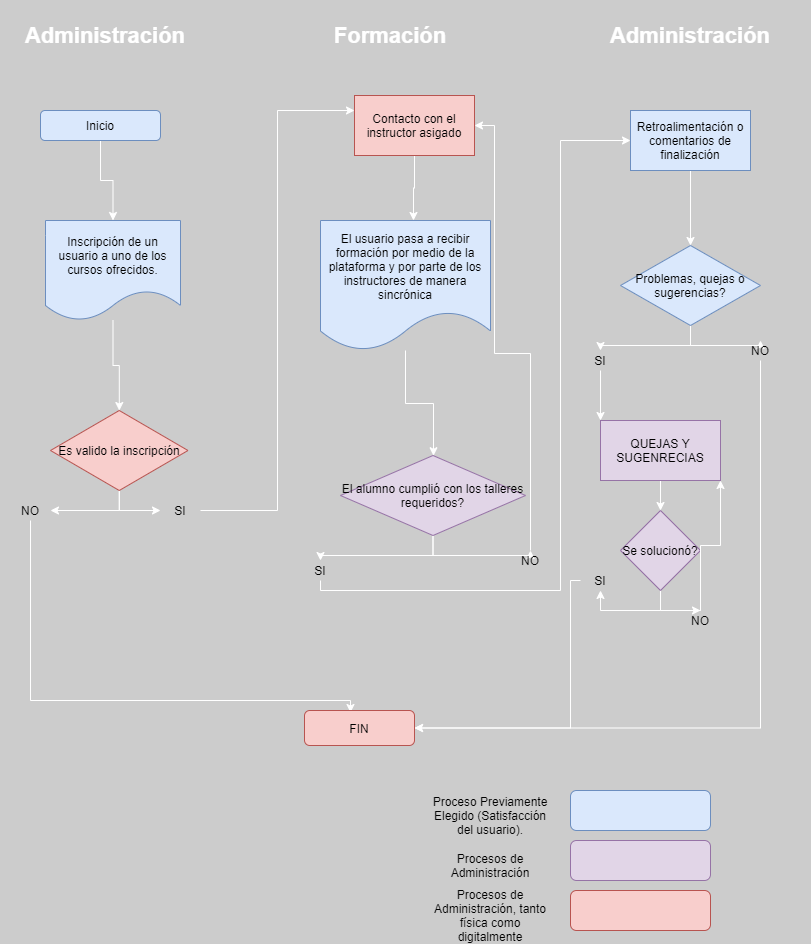

The diagram above was exported from draw.io. Its source (the exported page's mxGraphModel, read from the mxfile embedded in the PNG):
<mxGraphModel dx="1365" dy="794" grid="1" gridSize="10" guides="1" tooltips="1" connect="1" arrows="1" fold="1" page="1" pageScale="1" pageWidth="827" pageHeight="1169" background="#CCCCCC" math="0" shadow="0">
  <root>
    <mxCell id="0" />
    <mxCell id="1" parent="0" />
    <mxCell id="ggHi2MfkiVqWgaHe4agL-7" value="" style="edgeStyle=orthogonalEdgeStyle;rounded=0;orthogonalLoop=1;jettySize=auto;html=1;strokeColor=#FFFFFF;" edge="1" parent="1" source="ggHi2MfkiVqWgaHe4agL-2" target="ggHi2MfkiVqWgaHe4agL-5">
      <mxGeometry relative="1" as="geometry" />
    </mxCell>
    <mxCell id="ggHi2MfkiVqWgaHe4agL-2" value="Inicio" style="rounded=1;whiteSpace=wrap;html=1;fillColor=#dae8fc;strokeColor=#6c8ebf;" vertex="1" parent="1">
      <mxGeometry x="40" y="110" width="120" height="30" as="geometry" />
    </mxCell>
    <mxCell id="ggHi2MfkiVqWgaHe4agL-3" value="&lt;font style=&quot;font-size: 22px&quot; color=&quot;#ffffff&quot;&gt;&lt;b&gt;Administración&lt;/b&gt;&lt;/font&gt;" style="text;html=1;strokeColor=none;fillColor=none;align=center;verticalAlign=middle;whiteSpace=wrap;rounded=0;" vertex="1" parent="1">
      <mxGeometry width="210" height="70" as="geometry" />
    </mxCell>
    <mxCell id="ggHi2MfkiVqWgaHe4agL-14" value="" style="edgeStyle=orthogonalEdgeStyle;rounded=0;orthogonalLoop=1;jettySize=auto;html=1;strokeColor=#FFFFFF;" edge="1" parent="1" source="ggHi2MfkiVqWgaHe4agL-5" target="ggHi2MfkiVqWgaHe4agL-13">
      <mxGeometry relative="1" as="geometry" />
    </mxCell>
    <mxCell id="ggHi2MfkiVqWgaHe4agL-5" value="Inscripción de un usuario a uno de los cursos ofrecidos." style="shape=document;whiteSpace=wrap;html=1;boundedLbl=1;fillColor=#dae8fc;strokeColor=#6c8ebf;" vertex="1" parent="1">
      <mxGeometry x="45" y="220" width="135" height="100" as="geometry" />
    </mxCell>
    <mxCell id="ggHi2MfkiVqWgaHe4agL-9" value="&lt;font color=&quot;#ffffff&quot;&gt;&lt;span style=&quot;font-size: 22px&quot;&gt;&lt;b&gt;Formación&lt;/b&gt;&lt;/span&gt;&lt;/font&gt;" style="text;html=1;strokeColor=none;fillColor=none;align=center;verticalAlign=middle;whiteSpace=wrap;rounded=0;" vertex="1" parent="1">
      <mxGeometry x="270" width="240" height="70" as="geometry" />
    </mxCell>
    <mxCell id="ggHi2MfkiVqWgaHe4agL-27" value="" style="edgeStyle=orthogonalEdgeStyle;rounded=0;orthogonalLoop=1;jettySize=auto;html=1;strokeColor=#FFFFFF;" edge="1" parent="1" source="ggHi2MfkiVqWgaHe4agL-11" target="ggHi2MfkiVqWgaHe4agL-26">
      <mxGeometry relative="1" as="geometry">
        <Array as="points">
          <mxPoint x="405" y="403" />
          <mxPoint x="433" y="403" />
        </Array>
      </mxGeometry>
    </mxCell>
    <mxCell id="ggHi2MfkiVqWgaHe4agL-11" value="El usuario pasa a recibir formación por medio de la plataforma y por parte de los instructores de manera sincrónica" style="shape=document;whiteSpace=wrap;html=1;boundedLbl=1;fillColor=#dae8fc;strokeColor=#6c8ebf;" vertex="1" parent="1">
      <mxGeometry x="320" y="220" width="170" height="130" as="geometry" />
    </mxCell>
    <mxCell id="ggHi2MfkiVqWgaHe4agL-21" style="edgeStyle=orthogonalEdgeStyle;rounded=0;orthogonalLoop=1;jettySize=auto;html=1;entryX=1;entryY=0.5;entryDx=0;entryDy=0;strokeColor=#FFFFFF;" edge="1" parent="1" source="ggHi2MfkiVqWgaHe4agL-13" target="ggHi2MfkiVqWgaHe4agL-17">
      <mxGeometry relative="1" as="geometry" />
    </mxCell>
    <mxCell id="ggHi2MfkiVqWgaHe4agL-24" style="edgeStyle=orthogonalEdgeStyle;rounded=0;orthogonalLoop=1;jettySize=auto;html=1;entryX=0;entryY=0.5;entryDx=0;entryDy=0;strokeColor=#FFFFFF;" edge="1" parent="1" source="ggHi2MfkiVqWgaHe4agL-13" target="ggHi2MfkiVqWgaHe4agL-18">
      <mxGeometry relative="1" as="geometry" />
    </mxCell>
    <mxCell id="ggHi2MfkiVqWgaHe4agL-13" value="Es valido la inscripción" style="rhombus;whiteSpace=wrap;html=1;fillColor=#f8cecc;strokeColor=#b85450;" vertex="1" parent="1">
      <mxGeometry x="50" y="410" width="137.5" height="80" as="geometry" />
    </mxCell>
    <mxCell id="ggHi2MfkiVqWgaHe4agL-23" style="edgeStyle=orthogonalEdgeStyle;rounded=0;orthogonalLoop=1;jettySize=auto;html=1;entryX=0.418;entryY=0.057;entryDx=0;entryDy=0;entryPerimeter=0;strokeColor=#FFFFFF;" edge="1" parent="1" source="ggHi2MfkiVqWgaHe4agL-17" target="ggHi2MfkiVqWgaHe4agL-22">
      <mxGeometry relative="1" as="geometry">
        <Array as="points">
          <mxPoint x="30" y="700" />
          <mxPoint x="350" y="700" />
        </Array>
      </mxGeometry>
    </mxCell>
    <mxCell id="ggHi2MfkiVqWgaHe4agL-17" value="NO" style="text;html=1;strokeColor=none;fillColor=none;align=center;verticalAlign=middle;whiteSpace=wrap;rounded=0;rotation=0;" vertex="1" parent="1">
      <mxGeometry x="10" y="500" width="40" height="20" as="geometry" />
    </mxCell>
    <mxCell id="ggHi2MfkiVqWgaHe4agL-25" style="edgeStyle=orthogonalEdgeStyle;rounded=0;orthogonalLoop=1;jettySize=auto;html=1;strokeColor=#FFFFFF;entryX=0;entryY=0.25;entryDx=0;entryDy=0;" edge="1" parent="1" source="ggHi2MfkiVqWgaHe4agL-18" target="ggHi2MfkiVqWgaHe4agL-33">
      <mxGeometry relative="1" as="geometry">
        <mxPoint x="260" y="130" as="targetPoint" />
      </mxGeometry>
    </mxCell>
    <mxCell id="ggHi2MfkiVqWgaHe4agL-18" value="SI" style="text;html=1;strokeColor=none;fillColor=none;align=center;verticalAlign=middle;whiteSpace=wrap;rounded=0;" vertex="1" parent="1">
      <mxGeometry x="160" y="500" width="40" height="20" as="geometry" />
    </mxCell>
    <mxCell id="ggHi2MfkiVqWgaHe4agL-22" value="FIN" style="rounded=1;whiteSpace=wrap;html=1;fillColor=#f8cecc;strokeColor=#b85450;" vertex="1" parent="1">
      <mxGeometry x="304" y="710" width="110" height="35" as="geometry" />
    </mxCell>
    <mxCell id="ggHi2MfkiVqWgaHe4agL-28" style="edgeStyle=orthogonalEdgeStyle;rounded=0;orthogonalLoop=1;jettySize=auto;html=1;strokeColor=#FFFFFF;" edge="1" parent="1" source="ggHi2MfkiVqWgaHe4agL-26" target="ggHi2MfkiVqWgaHe4agL-29">
      <mxGeometry relative="1" as="geometry">
        <mxPoint x="320" y="570" as="targetPoint" />
      </mxGeometry>
    </mxCell>
    <mxCell id="ggHi2MfkiVqWgaHe4agL-30" style="edgeStyle=orthogonalEdgeStyle;rounded=0;orthogonalLoop=1;jettySize=auto;html=1;strokeColor=#FFFFFF;" edge="1" parent="1" source="ggHi2MfkiVqWgaHe4agL-26" target="ggHi2MfkiVqWgaHe4agL-31">
      <mxGeometry relative="1" as="geometry">
        <mxPoint x="520" y="560" as="targetPoint" />
      </mxGeometry>
    </mxCell>
    <mxCell id="ggHi2MfkiVqWgaHe4agL-26" value="El alumno cumplió con los talleres requeridos?" style="rhombus;whiteSpace=wrap;html=1;strokeColor=#9673a6;fillColor=#e1d5e7;" vertex="1" parent="1">
      <mxGeometry x="340" y="455" width="185" height="80" as="geometry" />
    </mxCell>
    <mxCell id="ggHi2MfkiVqWgaHe4agL-38" style="edgeStyle=orthogonalEdgeStyle;rounded=0;orthogonalLoop=1;jettySize=auto;html=1;strokeColor=#FFFFFF;" edge="1" parent="1" source="ggHi2MfkiVqWgaHe4agL-29" target="ggHi2MfkiVqWgaHe4agL-37">
      <mxGeometry relative="1" as="geometry">
        <Array as="points">
          <mxPoint x="320" y="590" />
          <mxPoint x="560" y="590" />
          <mxPoint x="560" y="140" />
        </Array>
      </mxGeometry>
    </mxCell>
    <mxCell id="ggHi2MfkiVqWgaHe4agL-29" value="SI" style="text;html=1;strokeColor=none;fillColor=none;align=center;verticalAlign=middle;whiteSpace=wrap;rounded=0;" vertex="1" parent="1">
      <mxGeometry x="300" y="560" width="40" height="20" as="geometry" />
    </mxCell>
    <mxCell id="ggHi2MfkiVqWgaHe4agL-39" style="edgeStyle=orthogonalEdgeStyle;rounded=0;orthogonalLoop=1;jettySize=auto;html=1;strokeColor=#FFFFFF;entryX=1;entryY=0.5;entryDx=0;entryDy=0;" edge="1" parent="1" source="ggHi2MfkiVqWgaHe4agL-31" target="ggHi2MfkiVqWgaHe4agL-33">
      <mxGeometry relative="1" as="geometry">
        <mxPoint x="520" y="120" as="targetPoint" />
        <Array as="points">
          <mxPoint x="530" y="353" />
          <mxPoint x="494" y="353" />
          <mxPoint x="494" y="125" />
        </Array>
      </mxGeometry>
    </mxCell>
    <mxCell id="ggHi2MfkiVqWgaHe4agL-31" value="NO" style="text;html=1;strokeColor=none;fillColor=none;align=center;verticalAlign=middle;whiteSpace=wrap;rounded=0;" vertex="1" parent="1">
      <mxGeometry x="510" y="550" width="40" height="20" as="geometry" />
    </mxCell>
    <mxCell id="ggHi2MfkiVqWgaHe4agL-34" style="edgeStyle=orthogonalEdgeStyle;rounded=0;orthogonalLoop=1;jettySize=auto;html=1;entryX=0.547;entryY=0;entryDx=0;entryDy=0;entryPerimeter=0;strokeColor=#FFFFFF;" edge="1" parent="1" source="ggHi2MfkiVqWgaHe4agL-33" target="ggHi2MfkiVqWgaHe4agL-11">
      <mxGeometry relative="1" as="geometry" />
    </mxCell>
    <mxCell id="ggHi2MfkiVqWgaHe4agL-33" value="Contacto con el instructor asigado" style="rounded=0;whiteSpace=wrap;html=1;fillColor=#f8cecc;strokeColor=#b85450;" vertex="1" parent="1">
      <mxGeometry x="354" y="95" width="120" height="60" as="geometry" />
    </mxCell>
    <mxCell id="ggHi2MfkiVqWgaHe4agL-36" value="&lt;font color=&quot;#ffffff&quot;&gt;&lt;span style=&quot;font-size: 22px&quot;&gt;&lt;b&gt;Administración&lt;/b&gt;&lt;/span&gt;&lt;/font&gt;" style="text;html=1;strokeColor=none;fillColor=none;align=center;verticalAlign=middle;whiteSpace=wrap;rounded=0;" vertex="1" parent="1">
      <mxGeometry x="570" width="240" height="70" as="geometry" />
    </mxCell>
    <mxCell id="ggHi2MfkiVqWgaHe4agL-41" value="" style="edgeStyle=orthogonalEdgeStyle;rounded=0;orthogonalLoop=1;jettySize=auto;html=1;strokeColor=#FFFFFF;" edge="1" parent="1" source="ggHi2MfkiVqWgaHe4agL-37" target="ggHi2MfkiVqWgaHe4agL-40">
      <mxGeometry relative="1" as="geometry" />
    </mxCell>
    <mxCell id="ggHi2MfkiVqWgaHe4agL-37" value="Retroalimentación o comentarios de finalización" style="rounded=0;whiteSpace=wrap;html=1;fillColor=#dae8fc;strokeColor=#6c8ebf;" vertex="1" parent="1">
      <mxGeometry x="630" y="110" width="120" height="60" as="geometry" />
    </mxCell>
    <mxCell id="ggHi2MfkiVqWgaHe4agL-42" style="edgeStyle=orthogonalEdgeStyle;rounded=0;orthogonalLoop=1;jettySize=auto;html=1;strokeColor=#FFFFFF;" edge="1" parent="1" source="ggHi2MfkiVqWgaHe4agL-40" target="ggHi2MfkiVqWgaHe4agL-43">
      <mxGeometry relative="1" as="geometry">
        <mxPoint x="600" y="360" as="targetPoint" />
      </mxGeometry>
    </mxCell>
    <mxCell id="ggHi2MfkiVqWgaHe4agL-44" style="edgeStyle=orthogonalEdgeStyle;rounded=0;orthogonalLoop=1;jettySize=auto;html=1;strokeColor=#FFFFFF;" edge="1" parent="1" source="ggHi2MfkiVqWgaHe4agL-40" target="ggHi2MfkiVqWgaHe4agL-45">
      <mxGeometry relative="1" as="geometry">
        <mxPoint x="760" y="350" as="targetPoint" />
      </mxGeometry>
    </mxCell>
    <mxCell id="ggHi2MfkiVqWgaHe4agL-40" value="Problemas, quejas o sugerencias?" style="rhombus;whiteSpace=wrap;html=1;rounded=0;strokeColor=#6c8ebf;fillColor=#dae8fc;" vertex="1" parent="1">
      <mxGeometry x="620" y="245" width="140" height="80" as="geometry" />
    </mxCell>
    <mxCell id="ggHi2MfkiVqWgaHe4agL-48" style="edgeStyle=orthogonalEdgeStyle;rounded=0;orthogonalLoop=1;jettySize=auto;html=1;entryX=0;entryY=0;entryDx=0;entryDy=0;strokeColor=#FFFFFF;" edge="1" parent="1" source="ggHi2MfkiVqWgaHe4agL-43" target="ggHi2MfkiVqWgaHe4agL-47">
      <mxGeometry relative="1" as="geometry" />
    </mxCell>
    <mxCell id="ggHi2MfkiVqWgaHe4agL-43" value="SI" style="text;html=1;strokeColor=none;fillColor=none;align=center;verticalAlign=middle;whiteSpace=wrap;rounded=0;" vertex="1" parent="1">
      <mxGeometry x="580" y="350" width="40" height="20" as="geometry" />
    </mxCell>
    <mxCell id="ggHi2MfkiVqWgaHe4agL-46" style="edgeStyle=orthogonalEdgeStyle;rounded=0;orthogonalLoop=1;jettySize=auto;html=1;strokeColor=#FFFFFF;entryX=1;entryY=0.5;entryDx=0;entryDy=0;" edge="1" parent="1" source="ggHi2MfkiVqWgaHe4agL-45" target="ggHi2MfkiVqWgaHe4agL-22">
      <mxGeometry relative="1" as="geometry">
        <mxPoint x="770" y="730" as="targetPoint" />
        <Array as="points">
          <mxPoint x="760" y="728" />
        </Array>
      </mxGeometry>
    </mxCell>
    <mxCell id="ggHi2MfkiVqWgaHe4agL-45" value="NO" style="text;html=1;strokeColor=none;fillColor=none;align=center;verticalAlign=middle;whiteSpace=wrap;rounded=0;" vertex="1" parent="1">
      <mxGeometry x="740" y="340" width="40" height="20" as="geometry" />
    </mxCell>
    <mxCell id="ggHi2MfkiVqWgaHe4agL-52" value="" style="edgeStyle=orthogonalEdgeStyle;rounded=0;orthogonalLoop=1;jettySize=auto;html=1;strokeColor=#FFFFFF;" edge="1" parent="1" source="ggHi2MfkiVqWgaHe4agL-47" target="ggHi2MfkiVqWgaHe4agL-51">
      <mxGeometry relative="1" as="geometry" />
    </mxCell>
    <mxCell id="ggHi2MfkiVqWgaHe4agL-47" value="QUEJAS Y SUGENRECIAS" style="rounded=0;whiteSpace=wrap;html=1;fillColor=#e1d5e7;strokeColor=#9673a6;" vertex="1" parent="1">
      <mxGeometry x="600" y="420" width="120" height="60" as="geometry" />
    </mxCell>
    <mxCell id="ggHi2MfkiVqWgaHe4agL-53" style="edgeStyle=orthogonalEdgeStyle;rounded=0;orthogonalLoop=1;jettySize=auto;html=1;strokeColor=#FFFFFF;" edge="1" parent="1" source="ggHi2MfkiVqWgaHe4agL-51" target="ggHi2MfkiVqWgaHe4agL-54">
      <mxGeometry relative="1" as="geometry">
        <mxPoint x="600" y="580" as="targetPoint" />
      </mxGeometry>
    </mxCell>
    <mxCell id="ggHi2MfkiVqWgaHe4agL-56" style="edgeStyle=orthogonalEdgeStyle;rounded=0;orthogonalLoop=1;jettySize=auto;html=1;strokeColor=#FFFFFF;" edge="1" parent="1" source="ggHi2MfkiVqWgaHe4agL-51" target="ggHi2MfkiVqWgaHe4agL-57">
      <mxGeometry relative="1" as="geometry">
        <mxPoint x="700" y="620" as="targetPoint" />
      </mxGeometry>
    </mxCell>
    <mxCell id="ggHi2MfkiVqWgaHe4agL-51" value="Se solucionó?" style="rhombus;whiteSpace=wrap;html=1;rounded=0;strokeColor=#9673a6;fillColor=#e1d5e7;" vertex="1" parent="1">
      <mxGeometry x="620" y="510" width="80" height="80" as="geometry" />
    </mxCell>
    <mxCell id="ggHi2MfkiVqWgaHe4agL-55" style="edgeStyle=orthogonalEdgeStyle;rounded=0;orthogonalLoop=1;jettySize=auto;html=1;entryX=1;entryY=0.5;entryDx=0;entryDy=0;strokeColor=#FFFFFF;" edge="1" parent="1" source="ggHi2MfkiVqWgaHe4agL-54" target="ggHi2MfkiVqWgaHe4agL-22">
      <mxGeometry relative="1" as="geometry">
        <Array as="points">
          <mxPoint x="570" y="580" />
          <mxPoint x="570" y="728" />
        </Array>
      </mxGeometry>
    </mxCell>
    <mxCell id="ggHi2MfkiVqWgaHe4agL-54" value="SI" style="text;html=1;strokeColor=none;fillColor=none;align=center;verticalAlign=middle;whiteSpace=wrap;rounded=0;" vertex="1" parent="1">
      <mxGeometry x="580" y="570" width="40" height="20" as="geometry" />
    </mxCell>
    <mxCell id="ggHi2MfkiVqWgaHe4agL-58" style="edgeStyle=orthogonalEdgeStyle;rounded=0;orthogonalLoop=1;jettySize=auto;html=1;entryX=1;entryY=1;entryDx=0;entryDy=0;strokeColor=#FFFFFF;" edge="1" parent="1" source="ggHi2MfkiVqWgaHe4agL-57" target="ggHi2MfkiVqWgaHe4agL-47">
      <mxGeometry relative="1" as="geometry" />
    </mxCell>
    <mxCell id="ggHi2MfkiVqWgaHe4agL-57" value="NO" style="text;html=1;strokeColor=none;fillColor=none;align=center;verticalAlign=middle;whiteSpace=wrap;rounded=0;" vertex="1" parent="1">
      <mxGeometry x="680" y="610" width="40" height="20" as="geometry" />
    </mxCell>
    <mxCell id="ggHi2MfkiVqWgaHe4agL-59" value="" style="rounded=1;whiteSpace=wrap;html=1;fillColor=#dae8fc;strokeColor=#6c8ebf;" vertex="1" parent="1">
      <mxGeometry x="570" y="790" width="140" height="40" as="geometry" />
    </mxCell>
    <mxCell id="ggHi2MfkiVqWgaHe4agL-60" value="" style="rounded=1;whiteSpace=wrap;html=1;fillColor=#e1d5e7;strokeColor=#9673a6;" vertex="1" parent="1">
      <mxGeometry x="570" y="840" width="140" height="40" as="geometry" />
    </mxCell>
    <mxCell id="ggHi2MfkiVqWgaHe4agL-61" value="" style="rounded=1;whiteSpace=wrap;html=1;fillColor=#f8cecc;strokeColor=#b85450;" vertex="1" parent="1">
      <mxGeometry x="570" y="890" width="140" height="40" as="geometry" />
    </mxCell>
    <mxCell id="ggHi2MfkiVqWgaHe4agL-62" value="Proceso Previamente Elegido (Satisfacción del usuario)." style="text;html=1;strokeColor=none;fillColor=none;align=center;verticalAlign=middle;whiteSpace=wrap;rounded=0;" vertex="1" parent="1">
      <mxGeometry x="430" y="790" width="120" height="50" as="geometry" />
    </mxCell>
    <mxCell id="ggHi2MfkiVqWgaHe4agL-63" value="Procesos de Administración" style="text;html=1;strokeColor=none;fillColor=none;align=center;verticalAlign=middle;whiteSpace=wrap;rounded=0;" vertex="1" parent="1">
      <mxGeometry x="430" y="840" width="120" height="50" as="geometry" />
    </mxCell>
    <mxCell id="ggHi2MfkiVqWgaHe4agL-64" value="Procesos de Administración, tanto física como digitalmente" style="text;html=1;strokeColor=none;fillColor=none;align=center;verticalAlign=middle;whiteSpace=wrap;rounded=0;" vertex="1" parent="1">
      <mxGeometry x="430" y="890" width="120" height="50" as="geometry" />
    </mxCell>
  </root>
</mxGraphModel>